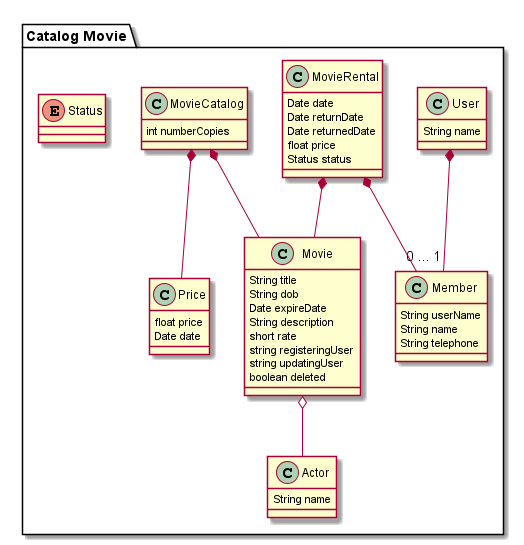

The diagram above was rendered by PlantUML. Its source (embedded in the PNG):
@startuml
package "Catalog Movie" #ddddd {
    Movie o-- Actor
    User *--"0 ... 1" Member
    MovieCatalog *-- Movie
    MovieCatalog *-- Price
    MovieRental *-- Member
    MovieRental *-- Movie
    enum Status {

    }
    class Movie {
        String title
        String dob
        Date expireDate
        String description
        short rate
        string registeringUser
        string updatingUser
        boolean deleted
    }
    class Actor {
        String name
    }
    class User {
        String name
    }
    class Price {
        float price
        Date date
    }
    class Member {
        String userName
        String name
        String telephone
    }
    class MovieCatalog {
        int numberCopies
    }
    class MovieRental {
        Date date
        Date returnDate
        Date returnedDate
        float price
        Status status
    }
}
@enduml